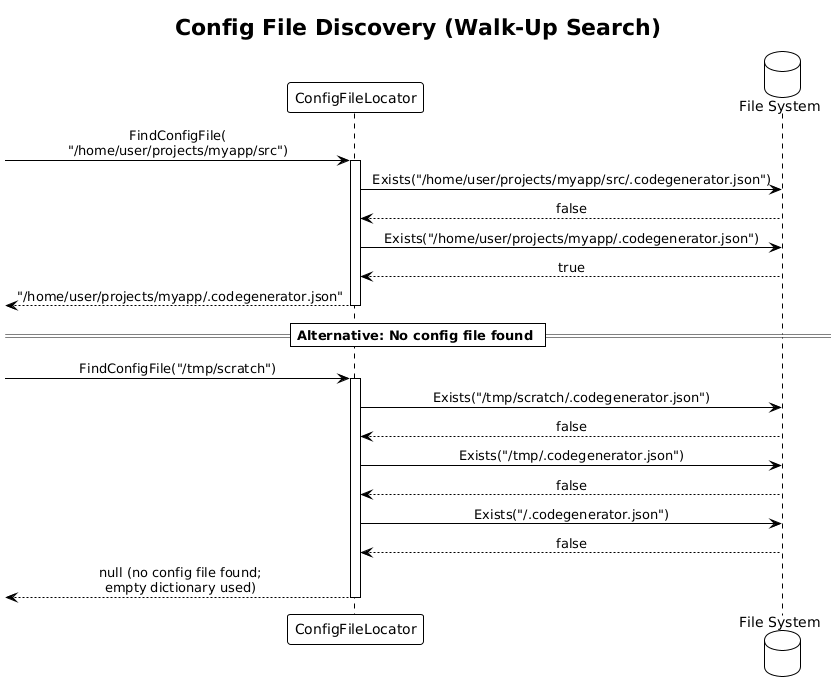

The diagram above was rendered by PlantUML. Its source (embedded in the PNG):
@startuml
!theme plain
skinparam sequenceMessageAlign center

title Config File Discovery (Walk-Up Search)

participant "ConfigFileLocator" as locator
database "File System" as fs

[-> locator : FindConfigFile(\n"/home/user/projects/myapp/src")
activate locator

locator -> fs : Exists("/home/user/projects/myapp/src/.codegenerator.json")
fs --> locator : false

locator -> fs : Exists("/home/user/projects/myapp/.codegenerator.json")
fs --> locator : true

[<-- locator : "/home/user/projects/myapp/.codegenerator.json"
deactivate locator

== Alternative: No config file found ==

[-> locator : FindConfigFile("/tmp/scratch")
activate locator

locator -> fs : Exists("/tmp/scratch/.codegenerator.json")
fs --> locator : false

locator -> fs : Exists("/tmp/.codegenerator.json")
fs --> locator : false

locator -> fs : Exists("/.codegenerator.json")
fs --> locator : false

[<-- locator : null (no config file found;\nempty dictionary used)
deactivate locator
@enduml